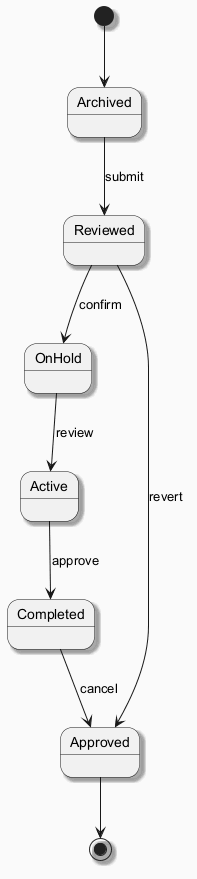

The diagram above was rendered by PlantUML. Its source (embedded in the PNG):
@startuml
skinparam backgroundColor #FAFAFA
skinparam classBackgroundColor #FFF3E0
skinparam classBorderColor #E65100
skinparam shadowing true
[*] --> Archived
Archived --> Reviewed : submit
Reviewed --> OnHold : confirm
OnHold --> Active : review
Active --> Completed : approve
Completed --> Approved : cancel
Reviewed --> Approved : revert
Approved --> [*]
@enduml